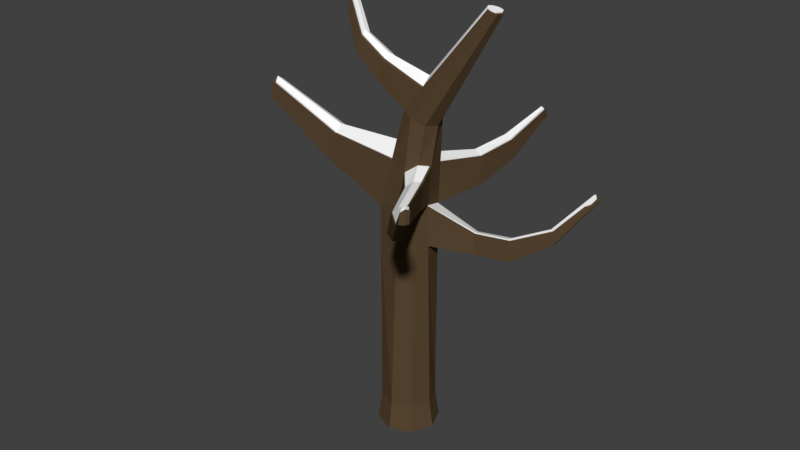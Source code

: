 # Source: Append-TreeWinter.blend  (saved by Blender 2.79.0; exported with 4.5.12 LTS)
import bpy
from mathutils import Matrix  # noqa: F401  (used for matrix-valued properties, if any)

bpy.ops.wm.read_factory_settings(use_empty=True)
scene = bpy.context.scene
scene.name = 'Scene'

# ---- collections
col_collection_1 = bpy.data.collections.new('Collection 1'); scene.collection.children.link(col_collection_1)

# ---- materials (node trees are filled in below, after node groups)
mat_bark = bpy.data.materials.new('Bark')
mat_bark.alpha_threshold = 0.0
mat_bark.diffuse_color = (0.1022, 0.0648, 0.0331, 1.0)
mat_bark.roughness = 0.5
mat_snow = bpy.data.materials.new('Snow')
mat_snow.alpha_threshold = 0.0
mat_snow.diffuse_color = (1.0, 1.0, 1.0, 1.0)
mat_snow.roughness = 0.5

# ---- material node trees
mat_bark.use_nodes = True; mat_bark.node_tree.nodes.clear()
_N = mat_bark.node_tree.nodes; _L = mat_bark.node_tree.links
n0 = _N.new('ShaderNodeOutputMaterial'); n0.name = 'Material Output'; n0.location = (300, 300)
n1 = _N.new('ShaderNodeBsdfDiffuse'); n1.name = 'Diffuse BSDF'; n1.location = (10, 300)
n1.inputs[0].default_value = (0.1022, 0.06425, 0.03295, 1.0)
_L.new(n1.outputs[0], n0.inputs[0])
n0.is_active_output = True
mat_snow.use_nodes = True; mat_snow.node_tree.nodes.clear()
_N = mat_snow.node_tree.nodes; _L = mat_snow.node_tree.links
n0 = _N.new('ShaderNodeOutputMaterial'); n0.name = 'Material Output'; n0.location = (300, 300)
n1 = _N.new('ShaderNodeBsdfDiffuse'); n1.name = 'Diffuse BSDF'; n1.location = (10, 300)
n1.inputs[0].default_value = (1.0, 1.0, 1.0, 1.0)
_L.new(n1.outputs[0], n0.inputs[0])
n0.is_active_output = True

# ---- world
world_world = bpy.data.worlds.new('World'); scene.world = world_world
world_world.color = (0.05088, 0.05088, 0.05088)
world_world.use_sun_shadow = False
world_world.sun_shadow_jitter_overblur = 0.0
world_world.cycles.sampling_method = 'MANUAL'

# ---- meshes
me_cylinder_003 = bpy.data.meshes.new('Cylinder.003')
me_cylinder_003.from_pydata([(1.103e-09, 1.148, -1.0), (0.0, 1.0, 7.909), (0.8118, 0.8118, -1.0), (0.7071, 0.7071, 7.909), (1.148, -5.128e-08, -1.0), (0.9111, -0.141, 8.176), (0.8118, -0.8118, -1.0), (0.6973, -0.6573, 8.176), (-9.926e-08, -1.148, -1.0), (0.181, -0.8712, 8.176), (-0.8118, -0.8118, -1.0), (-0.7071, -0.7071, 7.909), (-1.148, 1.259e-08, -1.0), (-1.0, 1.192e-08, 7.909), (-0.8118, 0.8118, -1.0), (-0.7071, 0.7071, 7.909), (3.308, 0.2757, 15.36), (3.499, 0.1949, 15.32), (3.578, -2.947e-06, 15.3), (3.499, -0.195, 15.32), (3.308, -0.2757, 15.36), (3.118, -0.195, 15.4), (3.038, -2.946e-06, 15.42), (3.118, 0.1949, 15.4), (-0.04712, -6.133e-07, 11.64), (0.1341, 0.4761, 11.57), (1.009, 0.4761, 11.2), (1.19, -5.888e-07, 11.13), (0.5717, -0.6733, 11.38), (0.1341, -0.4761, 11.57), (0.5717, 0.6733, 11.38), (1.009, -0.4761, 11.2), (0.0, 1.0, 0.04132), (0.7071, 0.7071, 0.04132), (1.0, -4.371e-08, 0.04132), (0.7071, -0.7071, 0.04132), (-8.742e-08, -1.0, 0.04132), (-0.7071, -0.7071, 0.04132), (-1.0, 1.192e-08, 0.04132), (-0.7071, 0.7071, 0.04132), (-0.2865, 0.5916, 9.739), (1.037, -0.141, 9.654), (-0.2865, -0.5916, 9.739), (0.2858, 0.8366, 9.647), (0.8075, -0.573, 9.755), (-0.4875, -3.007e-07, 10.15), (0.8582, 0.5916, 9.555), (0.3897, -0.7519, 9.444), (-3.517, -4.935e-08, 8.786), (-3.353, -0.3979, 8.786), (-3.353, 0.3979, 8.786), (-3.116, 0.3329, 9.816), (-3.116, -0.3329, 9.816), (-3.229, -2.253e-07, 10.05), (-6.517, -8.071e-08, 10.37), (-6.418, -0.2374, 10.37), (-6.418, 0.2374, 10.37), (-6.277, 0.1986, 10.98), (-6.277, -0.1986, 10.98), (-6.345, -1.857e-07, 11.12), (2.301, -3.479, 8.898), (2.414, -3.208, 8.898), (2.03, -3.592, 8.898), (2.48, -3.208, 9.675), (2.359, -3.435, 9.755), (2.139, -3.529, 9.565), (4.635, -5.925, 10.92), (4.7, -5.769, 10.92), (4.479, -5.99, 10.92), (4.738, -5.769, 11.37), (4.669, -5.9, 11.42), (4.542, -5.954, 11.31), (3.341, -4.741, 10.05), (3.514, -4.667, 10.2), (3.254, -4.791, 9.522), (3.609, -4.488, 10.13), (3.557, -4.488, 9.522), (3.468, -4.702, 9.522), (1.215, -1.307, 9.533), (1.374, -1.009, 9.453), (1.287, -1.009, 8.433), (1.139, -1.366, 8.433), (0.7829, -1.513, 8.433), (0.927, -1.431, 9.309), (1.301, 2.302, 8.197), (0.7982, 2.511, 8.197), (1.001, 2.395, 9.433), (1.409, 2.22, 9.368), (2.164, 5.098, 10.19), (1.983, 5.156, 10.22), (2.047, 4.939, 10.54), (2.198, 4.9, 10.5), (1.671, 3.718, 8.79), (1.755, 3.499, 9.655), (1.255, 3.874, 8.818), (1.414, 3.621, 9.727), (0.8125, -1.151e-06, 12.73), (1.583, 0.4113, 12.15), (1.202, -0.5817, 12.3), (0.8217, 0.4113, 12.45), (1.741, -1.132e-06, 12.09), (0.8217, -0.4113, 12.45), (1.202, 0.5817, 12.3), (1.583, -0.4113, 12.15), (-0.885, 0.2737, 12.96), (-1.185, 0.3168, 12.27), (-0.885, -0.2737, 12.96), (-1.185, -0.3168, 12.27), (-1.315, -7.788e-07, 12.29), (-0.9359, -1.137e-06, 13.13), (-2.358, 0.1578, 14.79), (-2.531, 0.1827, 14.4), (-2.358, -0.1578, 14.79), (-2.531, -0.1827, 14.4), (-2.606, -1.204e-06, 14.41), (-2.388, -1.41e-06, 14.9), (-1.82, 0.08613, 13.63), (-1.86, -0.1296, 13.77), (-2.056, -0.3794, 13.09), (-2.158, -0.1296, 13.11), (-2.056, 0.1201, 13.09), (-1.82, -0.3454, 13.63), (0.0, 1.0, 6.41), (0.7071, 0.7071, 6.41), (0.928, -0.1142, 6.626), (0.6991, -0.6668, 6.626), (0.1465, -0.8957, 6.626), (-0.7071, -0.7071, 6.41), (-1.0, 1.192e-08, 6.41), (-0.7071, 0.7071, 6.41), (2.371, 0.5802, 7.3), (2.265, 1.022, 7.161), (2.265, 1.022, 6.38), (2.38, 0.5942, 6.492), (3.58, 0.8907, 7.309), (3.474, 1.333, 7.17), (3.474, 1.333, 6.389), (3.589, 0.9047, 6.502), (4.975, 1.32, 7.961), (4.9, 1.629, 7.864), (4.9, 1.629, 7.319), (4.981, 1.33, 7.398), (6.264, 1.8, 9.462), (6.261, 1.886, 9.429), (6.342, 1.886, 9.301), (6.349, 1.803, 9.331), (0.01384, 1.123, -0.9597), (0.8105, 0.7933, -0.9597), (0.6844, 0.6578, 7.953), (0.01384, 0.978, 7.949), (0.01384, 0.978, 6.451), (0.7078, 0.6906, 0.08166), (1.048, -0.003412, -0.9597), (0.8657, -0.1591, 8.219), (0.9028, -0.003412, 0.08166), (0.718, -0.8001, -0.9597), (0.6982, -0.6485, 8.216), (0.6153, -0.6974, 0.08166), (0.01384, -1.13, -0.9597), (0.1915, -0.8584, 8.216), (0.01384, -0.9848, 0.08166), (-0.7828, -0.8001, -0.9597), (-0.6801, -0.6974, 7.949), (-0.6801, -0.6974, 0.08166), (-1.113, -0.003412, -0.9597), (-0.9676, -0.003412, 7.949), (-0.9676, -0.003412, 0.08166), (-0.7828, 0.7933, -0.9597), (-0.6801, 0.6906, 7.949), (-0.6801, 0.6906, 0.08166), (3.448, 0.1879, 15.36), (3.261, 0.2219, 15.4), (3.526, -0.003415, 15.34), (3.448, -0.1947, 15.36), (3.261, -0.2189, 15.4), (3.073, -0.1397, 15.44), (2.996, -0.003415, 15.46), (3.073, 0.1426, 15.44), (0.8113, -0.003413, 12.77), (-0.2673, 0.5772, 9.779), (1.568, 0.4002, 12.19), (0.9893, -0.1591, 9.697), (1.194, -0.5192, 12.34), (-0.2673, -0.584, 9.779), (0.2944, 0.8177, 9.687), (1.207, -1.287, 9.574), (2.329, -3.375, 9.795), (-0.4646, -0.003412, 10.19), (-0.03241, -0.003412, 11.69), (0.8203, 0.3362, 12.49), (0.1455, 0.4451, 11.61), (0.8422, 0.5772, 9.597), (1.004, 0.4638, 11.24), (1.722, -0.003413, 12.13), (1.182, -0.003412, 11.17), (0.3963, -0.7413, 9.485), (0.5749, -0.6091, 11.43), (0.8203, -0.352, 12.49), (0.1455, -0.4156, 11.61), (1.194, 0.5034, 12.34), (0.5749, 0.6386, 11.43), (1.568, -0.4071, 12.19), (1.004, -0.4707, 11.24), (0.01384, 0.978, 0.08166), (0.7144, 0.6578, 6.451), (0.9246, -0.1154, 6.666), (0.7, -0.6578, 6.666), (0.1576, -0.8825, 6.666), (-0.6801, -0.6974, 6.451), (-0.9676, -0.003412, 6.451), (-0.6801, 0.6906, 6.451), (0.8064, -0.5657, 9.795), (-3.276, -0.3642, 8.826), (-3.438, -0.003412, 8.826), (-3.276, 0.3871, 8.826), (-3.044, 0.3233, 9.856), (-3.044, -0.3004, 9.856), (-3.155, -0.003412, 10.09), (-6.213, -0.003412, 11.16), (-6.382, -0.003412, 10.41), (-6.285, -0.2066, 10.41), (-6.285, 0.2296, 10.41), (-6.147, 0.1915, 11.02), (-6.147, -0.1686, 11.02), (2.272, -3.418, 8.938), (2.366, -3.152, 8.938), (2.041, -3.529, 8.938), (2.431, -3.152, 9.715), (3.293, -4.657, 10.09), (4.472, -5.847, 11.35), (2.148, -3.467, 9.605), (1.32, -1.011, 9.497), (1.235, -1.011, 8.477), (1.132, -1.344, 8.473), (0.817, -1.489, 8.473), (0.9584, -1.408, 9.349), (4.563, -5.819, 10.96), (4.577, -5.665, 10.93), (4.41, -5.882, 10.96), (4.614, -5.665, 11.38), (4.596, -5.794, 11.46), (3.462, -4.584, 10.24), (3.208, -4.705, 9.562), (3.49, -4.408, 10.14), (3.439, -4.408, 9.531), (3.418, -4.618, 9.562), (1.264, 2.256, 8.235), (0.8119, 2.461, 8.237), (1.011, 2.347, 9.474), (1.381, 2.176, 9.405), (2.137, 5.0, 10.23), (1.982, 5.057, 10.26), (2.045, 4.844, 10.58), (2.171, 4.806, 10.54), (1.653, 3.645, 8.83), (1.736, 3.431, 9.695), (1.282, 3.798, 8.858), (1.438, 3.55, 9.768), (-1.149, 0.3075, 12.31), (-0.8547, 0.2652, 13.0), (-0.8547, -0.209, 13.0), (-1.149, -0.2513, 12.31), (-1.276, -0.003412, 12.33), (-1.772, 0.05959, 13.67), (-2.301, 0.13, 14.83), (-0.9047, -0.003413, 13.17), (-2.471, 0.1544, 14.44), (-2.301, -0.1583, 14.83), (-2.471, -0.1827, 14.44), (-2.544, -0.003413, 14.45), (-2.329, -0.003413, 14.94), (-1.811, -0.1306, 13.81), (-2.004, -0.3127, 13.13), (-2.104, -0.1306, 13.15), (-2.004, 0.09295, 13.13), (-1.772, -0.2794, 13.67), (2.341, 0.6385, 7.34), (2.243, 0.9672, 7.201), (2.243, 0.9672, 6.42), (2.35, 0.6523, 6.533), (3.528, 0.9432, 7.35), (3.423, 1.305, 7.211), (3.423, 1.305, 6.43), (3.536, 0.957, 6.542), (4.896, 1.365, 8.002), (4.823, 1.595, 7.905), (4.823, 1.595, 7.359), (4.902, 1.375, 7.438), (6.161, 1.764, 9.503), (6.158, 1.848, 9.469), (6.238, 1.848, 9.341), (6.245, 1.766, 9.372)], [], [(122, 123, 3, 1), (124, 133, 132, 123), (124, 125, 7, 5), (125, 126, 9, 7), (126, 127, 11, 9), (127, 128, 13, 11), (99, 23, 22, 96), (128, 129, 15, 13), (129, 122, 1, 15), (0, 14, 12, 10, 8, 6, 4, 2), (17, 18, 19, 20, 21, 22, 23, 16), (100, 18, 17, 97), (101, 21, 20, 98), (102, 16, 23, 99), (97, 17, 16, 102), (103, 19, 18, 100), (96, 22, 21, 101), (98, 20, 19, 103), (47, 28, 31, 44), (45, 24, 29, 42), (44, 31, 27, 41), (46, 26, 30, 43), (43, 30, 25, 40), (42, 29, 28, 47), (41, 27, 26, 46), (40, 25, 24, 45), (14, 0, 32, 39), (12, 14, 39, 38), (10, 12, 38, 37), (8, 10, 37, 36), (6, 8, 36, 35), (4, 6, 35, 34), (2, 4, 34, 33), (0, 2, 33, 32), (11, 49, 52, 42), (5, 41, 46, 3), (11, 42, 47, 9), (1, 43, 40, 15), (43, 86, 87, 46), (81, 60, 61, 80), (13, 48, 49, 11), (79, 63, 64, 78), (51, 57, 56, 50), (52, 58, 59, 53), (40, 51, 50, 15), (42, 52, 53, 45), (15, 50, 48, 13), (45, 53, 51, 40), (56, 57, 59, 54), (54, 59, 58, 55), (48, 54, 55, 49), (53, 59, 57, 51), (49, 55, 58, 52), (50, 56, 54, 48), (72, 71, 68, 74), (73, 70, 71, 72), (80, 61, 63, 79), (83, 65, 62, 82), (82, 62, 60, 81), (78, 64, 65, 83), (66, 70, 69, 67), (68, 71, 70, 66), (76, 67, 69, 75), (77, 66, 67, 76), (75, 69, 70, 73), (74, 68, 66, 77), (62, 74, 77, 60), (63, 75, 73, 64), (60, 77, 76, 61), (61, 76, 75, 63), (64, 73, 72, 65), (65, 72, 74, 62), (44, 78, 83, 47), (9, 82, 81, 7), (47, 83, 82, 9), (5, 80, 79, 41), (41, 79, 78, 44), (7, 81, 80, 5), (93, 91, 88, 92), (1, 85, 86, 43), (3, 84, 85, 1), (46, 87, 84, 3), (88, 91, 90, 89), (92, 88, 89, 94), (95, 90, 91, 93), (94, 89, 90, 95), (85, 94, 95, 86), (86, 95, 93, 87), (84, 92, 94, 85), (87, 93, 92, 84), (28, 98, 103, 31), (101, 106, 109, 96), (31, 103, 100, 27), (26, 97, 102, 30), (30, 102, 99, 25), (29, 101, 98, 28), (27, 100, 97, 26), (99, 104, 105, 25), (119, 114, 113, 118), (117, 115, 110, 116), (25, 105, 108, 24), (24, 108, 107, 29), (96, 109, 104, 99), (29, 107, 106, 101), (114, 115, 112, 113), (111, 110, 115, 114), (116, 110, 111, 120), (121, 112, 115, 117), (120, 111, 114, 119), (118, 113, 112, 121), (107, 118, 121, 106), (105, 120, 119, 108), (106, 121, 117, 109), (104, 116, 120, 105), (109, 117, 116, 104), (108, 119, 118, 107), (39, 32, 122, 129), (38, 39, 129, 128), (37, 38, 128, 127), (36, 37, 127, 126), (35, 36, 126, 125), (34, 35, 125, 124), (33, 34, 124, 123), (32, 33, 123, 122), (133, 137, 136, 132), (123, 132, 131, 3), (5, 130, 133, 124), (3, 131, 130, 5), (136, 140, 139, 135), (132, 136, 135, 131), (130, 134, 137, 133), (131, 135, 134, 130), (138, 142, 145, 141), (134, 138, 141, 137), (135, 139, 138, 134), (137, 141, 140, 136), (144, 145, 142, 143), (139, 143, 142, 138), (141, 145, 144, 140), (140, 144, 143, 139), (150, 149, 148, 204), (205, 204, 278, 279), (205, 153, 156, 206), (206, 156, 159, 207), (207, 159, 162, 208), (208, 162, 165, 209), (189, 178, 176, 177), (209, 165, 168, 210), (210, 168, 149, 150), (146, 147, 152, 155, 158, 161, 164, 167), (170, 171, 177, 176, 175, 174, 173, 172), (193, 180, 170, 172), (197, 182, 174, 175), (199, 189, 177, 171), (180, 199, 171, 170), (201, 193, 172, 173), (178, 197, 175, 176), (182, 201, 173, 174), (195, 211, 202, 196), (187, 183, 198, 188), (211, 181, 194, 202), (191, 184, 200, 192), (184, 179, 190, 200), (183, 195, 196, 198), (181, 191, 192, 194), (179, 187, 188, 190), (167, 169, 203, 146), (164, 166, 169, 167), (161, 163, 166, 164), (158, 160, 163, 161), (155, 157, 160, 158), (152, 154, 157, 155), (147, 151, 154, 152), (146, 203, 151, 147), (162, 183, 216, 212), (153, 148, 191, 181), (162, 159, 195, 183), (149, 168, 179, 184), (184, 191, 249, 248), (233, 232, 225, 224), (165, 162, 212, 213), (231, 185, 186, 227), (215, 214, 221, 222), (216, 217, 218, 223), (179, 168, 214, 215), (183, 187, 217, 216), (168, 165, 213, 214), (187, 179, 215, 217), (221, 219, 218, 222), (219, 220, 223, 218), (213, 212, 220, 219), (217, 215, 222, 218), (212, 216, 223, 220), (214, 213, 219, 221), (228, 242, 238, 229), (241, 228, 229, 240), (232, 231, 227, 225), (235, 234, 226, 230), (234, 233, 224, 226), (185, 235, 230, 186), (236, 237, 239, 240), (238, 236, 240, 229), (244, 243, 239, 237), (245, 244, 237, 236), (243, 241, 240, 239), (242, 245, 236, 238), (226, 224, 245, 242), (227, 186, 241, 243), (224, 225, 244, 245), (225, 227, 243, 244), (186, 230, 228, 241), (230, 226, 242, 228), (211, 195, 235, 185), (159, 156, 233, 234), (195, 159, 234, 235), (153, 181, 231, 232), (181, 211, 185, 231), (156, 153, 232, 233), (255, 254, 250, 253), (149, 184, 248, 247), (148, 149, 247, 246), (191, 148, 246, 249), (250, 251, 252, 253), (254, 256, 251, 250), (257, 255, 253, 252), (256, 257, 252, 251), (247, 248, 257, 256), (248, 249, 255, 257), (246, 247, 256, 254), (249, 246, 254, 255), (196, 202, 201, 182), (197, 178, 265, 260), (202, 194, 193, 201), (192, 200, 199, 180), (200, 190, 189, 199), (198, 196, 182, 197), (194, 192, 180, 193), (189, 190, 258, 259), (273, 272, 268, 269), (271, 263, 264, 270), (190, 188, 262, 258), (188, 198, 261, 262), (178, 189, 259, 265), (198, 197, 260, 261), (269, 268, 267, 270), (266, 269, 270, 264), (263, 274, 266, 264), (275, 271, 270, 267), (274, 273, 269, 266), (272, 275, 267, 268), (261, 260, 275, 272), (258, 262, 273, 274), (260, 265, 271, 275), (259, 258, 274, 263), (265, 259, 263, 271), (262, 261, 272, 273), (169, 210, 150, 203), (166, 209, 210, 169), (163, 208, 209, 166), (160, 207, 208, 163), (157, 206, 207, 160), (154, 205, 206, 157), (151, 204, 205, 154), (203, 150, 204, 151), (279, 278, 282, 283), (204, 148, 277, 278), (153, 205, 279, 276), (148, 153, 276, 277), (282, 281, 285, 286), (278, 277, 281, 282), (276, 279, 283, 280), (277, 276, 280, 281), (284, 287, 291, 288), (280, 283, 287, 284), (281, 280, 284, 285), (283, 282, 286, 287), (290, 289, 288, 291), (285, 284, 288, 289), (287, 286, 290, 291), (286, 285, 289, 290)])
me_cylinder_003.polygons.foreach_set('material_index', [0, 0, 0, 0, 0, 0, 0, 0, 0, 0, 0, 0, 0, 0, 0, 0, 0, 0, 0, 0, 0, 0, 0, 0, 0, 0, 0, 0, 0, 0, 0, 0, 0, 0, 0, 0, 0, 0, 0, 0, 0, 0, 0, 0, 0, 0, 0, 0, 0, 0, 0, 0, 0, 0, 0, 0, 0, 0, 0, 0, 0, 0, 0, 0, 0, 0, 0, 0, 0, 0, 0, 0, 0, 0, 0, 0, 0, 0, 0, 0, 0, 0, 0, 0, 0, 0, 0, 0, 0, 0, 0, 0, 0, 0, 0, 0, 0, 0, 0, 0, 0, 0, 0, 0, 0, 0, 0, 0, 0, 0, 0, 0, 0, 0, 0, 0, 0, 0, 0, 0, 0, 0, 0, 0, 0, 0, 0, 0, 0, 0, 0, 0, 0, 0, 0, 0, 0, 0, 0, 0, 1, 1, 1, 1, 1, 1, 1, 1, 1, 1, 1, 1, 1, 1, 1, 1, 1, 1, 1, 1, 1, 1, 1, 1, 1, 1, 1, 1, 1, 1, 1, 1, 1, 1, 1, 1, 1, 1, 1, 1, 1, 1, 1, 1, 1, 1, 1, 1, 1, 1, 1, 1, 1, 1, 1, 1, 1, 1, 1, 1, 1, 1, 1, 1, 1, 1, 1, 1, 1, 1, 1, 1, 1, 1, 1, 1, 1, 1, 1, 1, 1, 1, 1, 1, 1, 1, 1, 1, 1, 1, 1, 1, 1, 1, 1, 1, 1, 1, 1, 1, 1, 1, 1, 1, 1, 1, 1, 1, 1, 1, 1, 1, 1, 1, 1, 1, 1, 1, 1, 1, 1, 1, 1, 1, 1, 1, 1, 1, 1, 1, 1, 1, 1, 1, 1, 1, 1, 1, 1, 1])
me_cylinder_003.materials.append(mat_bark)
me_cylinder_003.materials.append(mat_snow)
me_cylinder_003.use_remesh_preserve_volume = False
me_cylinder_003.use_remesh_preserve_attributes = False
me_cylinder_003.use_mirror_vertex_groups = False
me_cylinder_003.update()

# ---- objects
ob_cylinder_002 = bpy.data.objects.new('Cylinder.002', me_cylinder_003)

# ---- transforms, parenting, visibility, modifiers, constraints
ob_cylinder_002.location = (-0.1377, -0.01145, 0.7925)
ob_cylinder_002.scale = (0.8152, 0.8152, 0.8152)
ob_cylinder_002.lineart.crease_threshold = 0.0

# ---- collection membership
col_collection_1.objects.link(ob_cylinder_002)

# ---- scene / render settings (as saved in the file)
scene.frame_start = 1; scene.frame_end = 250; scene.frame_set(1)
scene.render.engine = 'CYCLES'
scene.render.resolution_percentage = 50
scene.render.dither_intensity = 0.0
scene.cycles.use_denoising = False
scene.cycles.samples = 128
scene.cycles.sampling_pattern = 'TABULATED_SOBOL'
scene.cycles.use_adaptive_sampling = False
scene.cycles.use_light_tree = False
scene.cycles.blur_glossy = 0.0
scene.cycles.sample_clamp_indirect = 0.0
scene.view_settings.view_transform = 'Standard'
bpy.context.view_layer.update()

# ---- added for rendering (the .blend has no active camera and no usable light): camera, sun
cam_auto = bpy.data.cameras.new('AutoCamera')
cam_auto.lens = 50.0
cam_auto.sensor_width = 36.0
cam_auto.clip_end = 1000.0
ob_auto_camera = bpy.data.objects.new('AutoCamera', cam_auto)
scene.collection.objects.link(ob_auto_camera)
ob_auto_camera.location = (17.652, -21.7809, 20.9715)
ob_auto_camera.rotation_euler = (1.09748, -7.21219e-08, 0.694738)
scene.camera = ob_auto_camera
light_auto_sun = bpy.data.lights.new('AutoSun', 'SUN')
light_auto_sun.energy = 3.0
light_auto_sun.angle = 0.0523599
ob_auto_sun = bpy.data.objects.new('AutoSun', light_auto_sun)
scene.collection.objects.link(ob_auto_sun)
ob_auto_sun.rotation_euler = (0.872665, 0.174533, 0.523599)
bpy.context.view_layer.update()

